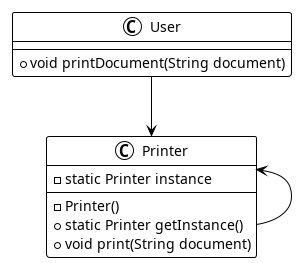

The diagram above was rendered by PlantUML. Its source (embedded in the PNG):
@startuml
!theme plain
class Printer {
    - static Printer instance
    - Printer()
    + static Printer getInstance()
    + void print(String document)
}

class User {
    + void printDocument(String document)
}

User -down-> Printer
Printer -up-> Printer
@enduml